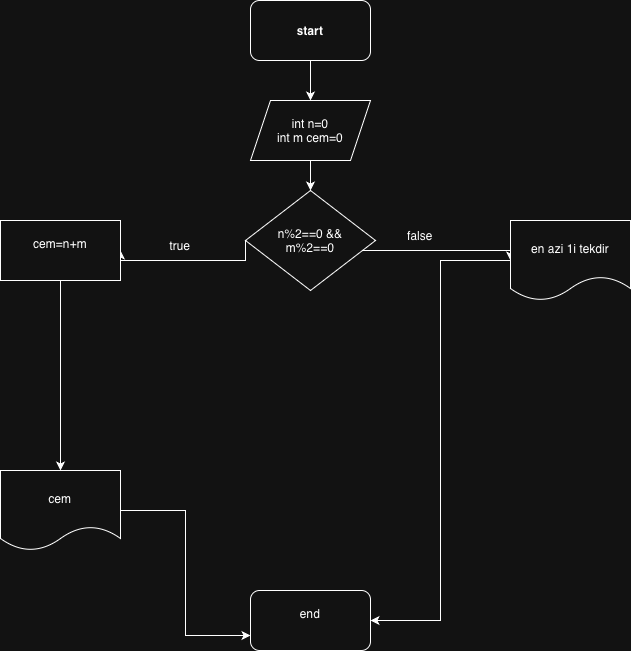

The diagram above was exported from draw.io. Its source (the exported page's mxGraphModel, read from the mxfile embedded in the PNG):
<mxGraphModel dx="786" dy="552" grid="1" gridSize="10" guides="1" tooltips="1" connect="1" arrows="1" fold="1" page="1" pageScale="1" pageWidth="827" pageHeight="1169" math="0" shadow="0">
  <root>
    <mxCell id="0" />
    <mxCell id="1" parent="0" />
    <mxCell id="l9Kgc_4FAk7qXu775FuY-7" style="edgeStyle=orthogonalEdgeStyle;rounded=0;orthogonalLoop=1;jettySize=auto;html=1;exitX=0.5;exitY=1;exitDx=0;exitDy=0;" edge="1" parent="1" source="l9Kgc_4FAk7qXu775FuY-2">
      <mxGeometry relative="1" as="geometry">
        <mxPoint x="400" y="220" as="targetPoint" />
      </mxGeometry>
    </mxCell>
    <mxCell id="l9Kgc_4FAk7qXu775FuY-2" value="int n=0&lt;div&gt;int m cem=0&lt;/div&gt;" style="shape=parallelogram;perimeter=parallelogramPerimeter;whiteSpace=wrap;html=1;fixedSize=1;" vertex="1" parent="1">
      <mxGeometry x="340" y="130" width="120" height="60" as="geometry" />
    </mxCell>
    <mxCell id="l9Kgc_4FAk7qXu775FuY-5" value="" style="edgeStyle=orthogonalEdgeStyle;rounded=0;orthogonalLoop=1;jettySize=auto;html=1;" edge="1" parent="1" source="l9Kgc_4FAk7qXu775FuY-1" target="l9Kgc_4FAk7qXu775FuY-2">
      <mxGeometry relative="1" as="geometry" />
    </mxCell>
    <mxCell id="l9Kgc_4FAk7qXu775FuY-1" value="start" style="rounded=1;whiteSpace=wrap;html=1;fontStyle=1" vertex="1" parent="1">
      <mxGeometry x="340" y="30" width="120" height="60" as="geometry" />
    </mxCell>
    <mxCell id="l9Kgc_4FAk7qXu775FuY-12" style="edgeStyle=orthogonalEdgeStyle;rounded=0;orthogonalLoop=1;jettySize=auto;html=1;" edge="1" parent="1" source="l9Kgc_4FAk7qXu775FuY-9">
      <mxGeometry relative="1" as="geometry">
        <mxPoint x="600" y="290" as="targetPoint" />
        <Array as="points">
          <mxPoint x="600" y="280" />
        </Array>
      </mxGeometry>
    </mxCell>
    <mxCell id="l9Kgc_4FAk7qXu775FuY-32" style="edgeStyle=orthogonalEdgeStyle;rounded=0;orthogonalLoop=1;jettySize=auto;html=1;exitX=0;exitY=0.5;exitDx=0;exitDy=0;entryX=1;entryY=0.5;entryDx=0;entryDy=0;" edge="1" parent="1" source="l9Kgc_4FAk7qXu775FuY-9" target="l9Kgc_4FAk7qXu775FuY-31">
      <mxGeometry relative="1" as="geometry">
        <Array as="points">
          <mxPoint x="335" y="290" />
        </Array>
      </mxGeometry>
    </mxCell>
    <mxCell id="l9Kgc_4FAk7qXu775FuY-9" value="n%2==0 &amp;amp;&amp;amp;&lt;div&gt;m%2==0&lt;/div&gt;" style="rhombus;whiteSpace=wrap;html=1;" vertex="1" parent="1">
      <mxGeometry x="335" y="220" width="130" height="100" as="geometry" />
    </mxCell>
    <mxCell id="l9Kgc_4FAk7qXu775FuY-10" value="en azi 1i tekdir" style="shape=document;whiteSpace=wrap;html=1;boundedLbl=1;" vertex="1" parent="1">
      <mxGeometry x="600" y="250" width="120" height="80" as="geometry" />
    </mxCell>
    <mxCell id="l9Kgc_4FAk7qXu775FuY-27" style="edgeStyle=orthogonalEdgeStyle;rounded=0;orthogonalLoop=1;jettySize=auto;html=1;entryX=0;entryY=0.75;entryDx=0;entryDy=0;" edge="1" parent="1" source="l9Kgc_4FAk7qXu775FuY-11" target="l9Kgc_4FAk7qXu775FuY-15">
      <mxGeometry relative="1" as="geometry" />
    </mxCell>
    <mxCell id="l9Kgc_4FAk7qXu775FuY-11" value="&lt;div&gt;cem&lt;/div&gt;" style="shape=document;whiteSpace=wrap;html=1;boundedLbl=1;" vertex="1" parent="1">
      <mxGeometry x="90" y="500" width="120" height="80" as="geometry" />
    </mxCell>
    <mxCell id="l9Kgc_4FAk7qXu775FuY-15" value="end&lt;div&gt;&lt;br&gt;&lt;/div&gt;" style="rounded=1;whiteSpace=wrap;html=1;" vertex="1" parent="1">
      <mxGeometry x="340" y="620" width="120" height="60" as="geometry" />
    </mxCell>
    <mxCell id="l9Kgc_4FAk7qXu775FuY-16" value="false" style="text;html=1;whiteSpace=wrap;strokeColor=none;fillColor=none;align=center;verticalAlign=middle;rounded=0;" vertex="1" parent="1">
      <mxGeometry x="480" y="250" width="60" height="30" as="geometry" />
    </mxCell>
    <mxCell id="l9Kgc_4FAk7qXu775FuY-17" value="true" style="text;html=1;whiteSpace=wrap;strokeColor=none;fillColor=none;align=center;verticalAlign=middle;rounded=0;" vertex="1" parent="1">
      <mxGeometry x="240" y="260" width="60" height="30" as="geometry" />
    </mxCell>
    <mxCell id="l9Kgc_4FAk7qXu775FuY-28" style="edgeStyle=orthogonalEdgeStyle;rounded=0;orthogonalLoop=1;jettySize=auto;html=1;entryX=1;entryY=0.5;entryDx=0;entryDy=0;" edge="1" parent="1" source="l9Kgc_4FAk7qXu775FuY-10" target="l9Kgc_4FAk7qXu775FuY-15">
      <mxGeometry relative="1" as="geometry">
        <mxPoint x="580" y="400" as="sourcePoint" />
      </mxGeometry>
    </mxCell>
    <mxCell id="l9Kgc_4FAk7qXu775FuY-33" style="edgeStyle=orthogonalEdgeStyle;rounded=0;orthogonalLoop=1;jettySize=auto;html=1;exitX=0.5;exitY=1;exitDx=0;exitDy=0;" edge="1" parent="1" source="l9Kgc_4FAk7qXu775FuY-31" target="l9Kgc_4FAk7qXu775FuY-11">
      <mxGeometry relative="1" as="geometry" />
    </mxCell>
    <mxCell id="l9Kgc_4FAk7qXu775FuY-31" value="cem=n+m&lt;div&gt;&lt;br&gt;&lt;/div&gt;" style="rounded=0;whiteSpace=wrap;html=1;" vertex="1" parent="1">
      <mxGeometry x="90" y="250" width="120" height="60" as="geometry" />
    </mxCell>
  </root>
</mxGraphModel>